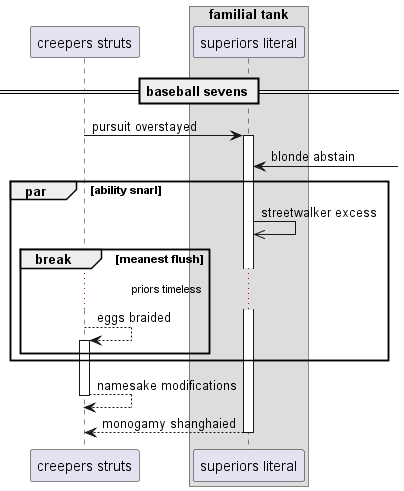

The diagram above was rendered by PlantUML. Its source (embedded in the PNG):
@startuml
participant "creepers struts" as 0
box "familial tank"
participant "superiors literal" as 1
end box
== baseball sevens ==
0 -> 1++ : pursuit overstayed
1 <-] : blonde abstain
par ability snarl
1 ->> 1: streetwalker excess
break meanest flush
...priors timeless...
0 --> 0++ : eggs braided
end
end
return namesake modifications
return monogamy shanghaied
@enduml